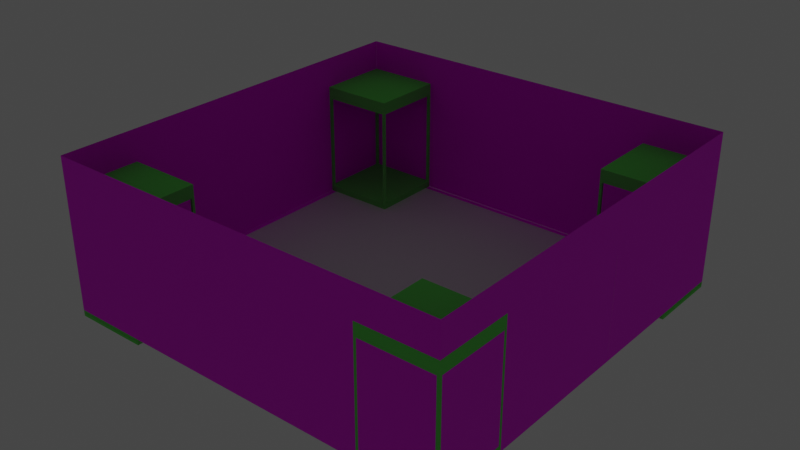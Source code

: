 # Source: MultiPlayer_Trigger.blend  (saved by Blender 3.6.11; exported with 4.5.12 LTS)
import bpy
from mathutils import Matrix  # noqa: F401  (used for matrix-valued properties, if any)

bpy.ops.wm.read_factory_settings(use_empty=True)
scene = bpy.context.scene
scene.name = 'Scene'

# ---- collections
col_collection = bpy.data.collections.new('Collection'); scene.collection.children.link(col_collection)
col_triggers_and_logic = bpy.data.collections.new('Triggers and Logic'); scene.collection.children.link(col_triggers_and_logic)
col_things_with_graphs_on_them = bpy.data.collections.new('Things with Graphs on them'); col_triggers_and_logic.children.link(col_things_with_graphs_on_them)

# ---- images (referenced by path relative to the original .blend; pixels are not part of the script)
import os
ASSET_DIR = os.environ.get("B2B_ASSET_DIR", "")  # directory of the original .blend (textures are referenced by path, not embedded)
HERE = os.path.dirname(os.path.abspath(__file__))  # packed textures are extracted next to this script under _unpacked/

def load_image(name, relpath, width, height, colorspace="sRGB"):
    """Load a texture the original file referenced (path relative to the .blend, or extracted next to this script)."""
    p = next((c for c in (os.path.join(HERE, relpath), os.path.join(ASSET_DIR, relpath)) if relpath and os.path.exists(c)), "")
    if p:
        img = bpy.data.images.load(p, check_existing=True)
        img.name = name
    else:  # same state as the original file: an image datablock whose file is absent (Cycles renders it pink)
        img = bpy.data.images.new(name, width, height)
        img.source = "FILE"
        img.filepath = "//" + (relpath or name)
    img.colorspace_settings.name = colorspace
    return img
img_checkertemp = load_image('CheckerTemp', '', 1024, 1024, 'sRGB')

# ---- materials (node trees are filled in below, after node groups)
mat_floor = bpy.data.materials.new('Floor')
mat_floor.use_backface_culling = True
mat_floor.use_transparent_shadow = False
mat_invis_001 = bpy.data.materials.new('invis.001')
mat_invis_001.alpha_threshold = 0.2107
mat_invis_001.use_backface_culling = True
mat_invis_001.use_transparent_shadow = False
mat_gem_lit = bpy.data.materials.new('Gem.lit')
mat_gem_lit.use_transparent_shadow = False
mat_item_normal = bpy.data.materials.new('Item.normal')
mat_item_normal.use_transparent_shadow = False

# ---- material node trees
mat_floor.use_nodes = True; mat_floor.node_tree.nodes.clear()
_N = mat_floor.node_tree.nodes; _L = mat_floor.node_tree.links
n0 = _N.new('ShaderNodeBsdfPrincipled'); n0.name = 'Principled BSDF'; n0.location = (10, 300)
n0.distribution = 'GGX'
n0.subsurface_method = 'RANDOM_WALK_SKIN'
n0.inputs[2].default_value = 0.7591
n0.inputs[3].default_value = 1.45
n0.inputs[27].default_value = (0.0, 0.0, 0.0, 1.0)
n0.inputs[28].default_value = 1.0
n1 = _N.new('ShaderNodeOutputMaterial'); n1.name = 'Material Output'; n1.location = (300, 300)
n2 = _N.new('ShaderNodeTexImage'); n2.name = 'Image Texture'; n2.location = (-412, 252)
n2.image = img_checkertemp
_L.new(n0.outputs[0], n1.inputs[0])
_L.new(n2.outputs[0], n0.inputs[0])
n1.is_active_output = True
mat_invis_001.use_nodes = True; mat_invis_001.node_tree.nodes.clear()
_N = mat_invis_001.node_tree.nodes; _L = mat_invis_001.node_tree.links
n0 = _N.new('ShaderNodeBsdfPrincipled'); n0.name = 'Principled BSDF'; n0.location = (10, 300)
n0.distribution = 'GGX'
n0.subsurface_method = 'RANDOM_WALK_SKIN'
n0.inputs[3].default_value = 1.45
n0.inputs[4].default_value = 0.0
n0.inputs[27].default_value = (0.0, 0.0, 0.0, 1.0)
n0.inputs[28].default_value = 1.0
n1 = _N.new('ShaderNodeOutputMaterial'); n1.name = 'Material Output'; n1.location = (300, 300)
_L.new(n0.outputs[0], n1.inputs[0])
n1.is_active_output = True
mat_gem_lit.use_nodes = True; mat_gem_lit.node_tree.nodes.clear()
_N = mat_gem_lit.node_tree.nodes; _L = mat_gem_lit.node_tree.links
n0 = _N.new('ShaderNodeBsdfPrincipled'); n0.name = 'Principled BSDF'; n0.location = (10, 300)
n0.distribution = 'GGX'
n0.subsurface_method = 'RANDOM_WALK_SKIN'
n0.inputs[0].default_value = (0.694, 0.0, 0.0, 1.0)
n0.inputs[1].default_value = 0.427
n0.inputs[2].default_value = 0.09189
n0.inputs[3].default_value = 1.45
n0.inputs[27].default_value = (0.694, 0.0, 0.0, 1.0)
n0.inputs[28].default_value = 4.0
n1 = _N.new('ShaderNodeOutputMaterial'); n1.name = 'Material Output'; n1.location = (300, 300)
_L.new(n0.outputs[0], n1.inputs[0])
n1.is_active_output = True
mat_item_normal.use_nodes = True; mat_item_normal.node_tree.nodes.clear()
_N = mat_item_normal.node_tree.nodes; _L = mat_item_normal.node_tree.links
n0 = _N.new('ShaderNodeBsdfPrincipled'); n0.name = 'Principled BSDF'; n0.location = (10, 300)
n0.distribution = 'GGX'
n0.subsurface_method = 'RANDOM_WALK_SKIN'
n0.inputs[0].default_value = (0.1592, 0.8, 0.1237, 1.0)
n0.inputs[2].default_value = 1.0
n0.inputs[3].default_value = 1.45
n0.inputs[27].default_value = (0.0, 0.0, 0.0, 1.0)
n0.inputs[28].default_value = 1.0
n1 = _N.new('ShaderNodeOutputMaterial'); n1.name = 'Material Output'; n1.location = (300, 300)
_L.new(n0.outputs[0], n1.inputs[0])
n1.is_active_output = True

# ---- world
world_world = bpy.data.worlds.new('World'); scene.world = world_world
world_world.use_nodes = True; world_world.node_tree.nodes.clear()
_N = world_world.node_tree.nodes; _L = world_world.node_tree.links
n0 = _N.new('ShaderNodeOutputWorld'); n0.name = 'World Output'; n0.location = (300, 300)
n1 = _N.new('ShaderNodeBackground'); n1.name = 'Background'; n1.location = (10, 300)
n1.inputs[0].default_value = (0.05088, 0.05088, 0.05088, 1.0)
_L.new(n1.outputs[0], n0.inputs[0])
n0.is_active_output = True
world_world.color = (0.05088, 0.05088, 0.05088)
world_world.use_sun_shadow = False
world_world.sun_shadow_jitter_overblur = 0.0

# ---- meshes
me_plane = bpy.data.meshes.new('Plane')
me_plane.from_pydata([(-4.0, -4.0, -0.005385), (4.0, -4.0, -0.005385), (-4.0, 4.0, -0.005385), (4.0, 4.0, -0.005385)], [], [(0, 1, 3, 2)])
_uv = me_plane.uv_layers.new(name='UVMap')
_uv.uv.foreach_set('vector', [0.0, 0.0, 1.0, 0.0, 1.0, 1.0, 0.0, 1.0])
me_plane.materials.append(mat_floor)
me_plane.update()
me_cube_001 = bpy.data.meshes.new('Cube.001')
me_cube_001.from_pydata([(-4.0, -4.0, -0.03731), (-4.0, -4.0, 0.04269), (-4.0, 4.0, -0.03731), (-4.0, 4.0, 0.04269), (4.0, -4.0, -0.03731), (4.0, -4.0, 0.04269), (4.0, 4.0, -0.03731), (4.0, 4.0, 0.04269)], [], [(0, 1, 3, 2), (2, 3, 7, 6), (6, 7, 5, 4), (4, 5, 1, 0), (2, 6, 4, 0), (7, 3, 1, 5)])
_uv = me_cube_001.uv_layers.new(name='UVMap')
_uv.uv.foreach_set('vector', [0.375, 0.0, 0.625, 0.0, 0.625, 0.25, 0.375, 0.25, 0.375, 0.25, 0.625, 0.25, 0.625, 0.5, 0.375, 0.5, 0.375, 0.5, 0.625, 0.5, 0.625, 0.75, 0.375, 0.75, 0.375, 0.75, 0.625, 0.75, 0.625, 1.0, 0.375, 1.0, 0.125, 0.5, 0.375, 0.5, 0.375, 0.75, 0.125, 0.75, 0.625, 0.5, 0.875, 0.5, 0.875, 0.75, 0.625, 0.75])
me_cube_001.materials.append(mat_invis_001)
me_cube_001.update()
me_plane_001 = bpy.data.meshes.new('Plane.001')
me_plane_001.from_pydata([(-3.879, -3.879, 0.0), (3.879, -3.879, 0.0), (-3.879, 3.879, 0.0), (3.879, 3.879, 0.0)], [], [(0, 1, 3, 2)])
_uv = me_plane_001.uv_layers.new(name='UVMap')
_uv.uv.foreach_set('vector', [0.1027, 0.1027, 0.8973, 0.1027, 0.8973, 0.8973, 0.1027, 0.8973])
me_plane_001.update()
me_plane_002 = bpy.data.meshes.new('Plane.002')
me_plane_002.from_pydata([(-4.0, 0.0, -1.5), (4.0, 0.0, -1.5), (-4.0, 0.0, 1.5), (4.0, 0.0, 1.5)], [], [(0, 1, 3, 2)])
_uv = me_plane_002.uv_layers.new(name='UVMap')
_uv.uv.foreach_set('vector', [0.0, 0.5, 1.0, 0.5, 1.0, 0.875, 0.0, 0.875])
me_plane_002.materials.append(mat_floor)
me_plane_002.update()
me_cube_013 = bpy.data.meshes.new('Cube.013')
me_cube_013.from_pydata([(-4.0, -0.06268, -1.536), (-4.0, -0.06268, 1.536), (-4.0, 0.06268, -1.536), (-4.0, 0.06268, 1.536), (4.0, -0.06268, -1.536), (4.0, -0.06268, 1.536), (4.0, 0.06268, -1.536), (4.0, 0.06268, 1.536)], [], [(0, 1, 3, 2), (2, 3, 7, 6), (6, 7, 5, 4), (4, 5, 1, 0), (2, 6, 4, 0), (7, 3, 1, 5)])
_uv = me_cube_013.uv_layers.new(name='UVMap')
_uv.uv.foreach_set('vector', [0.375, 0.25, 9.976, 0.25, 9.976, 0.25, 0.375, 0.25, 0.375, 0.25, 9.976, 0.25, 9.976, 0.5, 0.375, 0.5, 0.375, 0.5, 9.976, 0.5, 9.976, 0.5, 0.375, 0.5, 0.375, 0.75, 9.976, 0.75, 9.976, 1.0, 0.375, 1.0, 0.375, 0.25, 0.375, 0.5, 0.375, 0.5, 0.375, 0.25, 0.625, 0.5, 0.625, 0.25, 0.625, 0.25, 0.625, 0.5])
me_cube_013.materials.append(mat_invis_001)
me_cube_013.update()
me_plane_003 = bpy.data.meshes.new('Plane.003')
me_plane_003.from_pydata([(-4.0, 0.0, -1.5), (4.0, 0.0, -1.5), (-4.0, 0.0, 1.5), (4.0, 0.0, 1.5)], [], [(0, 1, 3, 2)])
_uv = me_plane_003.uv_layers.new(name='UVMap')
_uv.uv.foreach_set('vector', [0.0, 0.5, 1.0, 0.5, 1.0, 0.875, 0.0, 0.875])
me_plane_003.materials.append(mat_floor)
me_plane_003.update()
me_cube_014 = bpy.data.meshes.new('Cube.014')
me_cube_014.from_pydata([(-4.0, -0.06268, -1.536), (-4.0, -0.06268, 1.536), (-4.0, 0.06268, -1.536), (-4.0, 0.06268, 1.536), (4.0, -0.06268, -1.536), (4.0, -0.06268, 1.536), (4.0, 0.06268, -1.536), (4.0, 0.06268, 1.536)], [], [(0, 1, 3, 2), (2, 3, 7, 6), (6, 7, 5, 4), (4, 5, 1, 0), (2, 6, 4, 0), (7, 3, 1, 5)])
_uv = me_cube_014.uv_layers.new(name='UVMap')
_uv.uv.foreach_set('vector', [0.375, 0.25, 9.976, 0.25, 9.976, 0.25, 0.375, 0.25, 0.375, 0.25, 9.976, 0.25, 9.976, 0.5, 0.375, 0.5, 0.375, 0.5, 9.976, 0.5, 9.976, 0.5, 0.375, 0.5, 0.375, 0.75, 9.976, 0.75, 9.976, 1.0, 0.375, 1.0, 0.375, 0.25, 0.375, 0.5, 0.375, 0.5, 0.375, 0.25, 0.625, 0.5, 0.625, 0.25, 0.625, 0.25, 0.625, 0.5])
me_cube_014.materials.append(mat_invis_001)
me_cube_014.update()
me_plane_004 = bpy.data.meshes.new('Plane.004')
me_plane_004.from_pydata([(-4.0, 0.0, -1.5), (4.0, 0.0, -1.5), (-4.0, 0.0, 1.5), (4.0, 0.0, 1.5)], [], [(0, 1, 3, 2)])
_uv = me_plane_004.uv_layers.new(name='UVMap')
_uv.uv.foreach_set('vector', [0.0, 0.5, 1.0, 0.5, 1.0, 0.875, 0.0, 0.875])
me_plane_004.materials.append(mat_floor)
me_plane_004.update()
me_cube_028 = bpy.data.meshes.new('Cube.028')
me_cube_028.from_pydata([(-4.0, -0.06268, -1.536), (-4.0, -0.06268, 1.536), (-4.0, 0.06268, -1.536), (-4.0, 0.06268, 1.536), (4.0, -0.06268, -1.536), (4.0, -0.06268, 1.536), (4.0, 0.06268, -1.536), (4.0, 0.06268, 1.536)], [], [(0, 1, 3, 2), (2, 3, 7, 6), (6, 7, 5, 4), (4, 5, 1, 0), (2, 6, 4, 0), (7, 3, 1, 5)])
_uv = me_cube_028.uv_layers.new(name='UVMap')
_uv.uv.foreach_set('vector', [0.375, 0.25, 9.976, 0.25, 9.976, 0.25, 0.375, 0.25, 0.375, 0.25, 9.976, 0.25, 9.976, 0.5, 0.375, 0.5, 0.375, 0.5, 9.976, 0.5, 9.976, 0.5, 0.375, 0.5, 0.375, 0.75, 9.976, 0.75, 9.976, 1.0, 0.375, 1.0, 0.375, 0.25, 0.375, 0.5, 0.375, 0.5, 0.375, 0.25, 0.625, 0.5, 0.625, 0.25, 0.625, 0.25, 0.625, 0.5])
me_cube_028.materials.append(mat_invis_001)
me_cube_028.update()
me_plane_005 = bpy.data.meshes.new('Plane.005')
me_plane_005.from_pydata([(-4.0, 0.0, -1.5), (4.0, 0.0, -1.5), (-4.0, 0.0, 1.5), (4.0, 0.0, 1.5)], [], [(0, 1, 3, 2)])
_uv = me_plane_005.uv_layers.new(name='UVMap')
_uv.uv.foreach_set('vector', [0.0, 0.5, 1.0, 0.5, 1.0, 0.875, 0.0, 0.875])
me_plane_005.materials.append(mat_floor)
me_plane_005.update()
me_cube_002 = bpy.data.meshes.new('Cube.002')
me_cube_002.from_pydata([(-4.0, -0.06268, -1.536), (-4.0, -0.06268, 1.536), (-4.0, 0.06268, -1.536), (-4.0, 0.06268, 1.536), (4.0, -0.06268, -1.536), (4.0, -0.06268, 1.536), (4.0, 0.06268, -1.536), (4.0, 0.06268, 1.536)], [], [(0, 1, 3, 2), (2, 3, 7, 6), (6, 7, 5, 4), (4, 5, 1, 0), (2, 6, 4, 0), (7, 3, 1, 5)])
_uv = me_cube_002.uv_layers.new(name='UVMap')
_uv.uv.foreach_set('vector', [0.375, 0.25, 9.976, 0.25, 9.976, 0.25, 0.375, 0.25, 0.375, 0.25, 9.976, 0.25, 9.976, 0.5, 0.375, 0.5, 0.375, 0.5, 9.976, 0.5, 9.976, 0.5, 0.375, 0.5, 0.375, 0.75, 9.976, 0.75, 9.976, 1.0, 0.375, 1.0, 0.375, 0.25, 0.375, 0.5, 0.375, 0.5, 0.375, 0.25, 0.625, 0.5, 0.625, 0.25, 0.625, 0.25, 0.625, 0.5])
me_cube_002.materials.append(mat_invis_001)
me_cube_002.update()
me_diamond = bpy.data.meshes.new('Diamond')
me_diamond.from_pydata([(-0.1077, -0.05187, 0.4727), (-0.1077, -0.05187, -0.9062), (0.6117, -0.05187, 0.4727), (1.091, -0.05187, 0.05308), (0.3408, -0.6143, 0.4727), (0.6399, -0.9893, 0.05308), (-0.2678, -0.7533, 0.4727), (-0.3745, -1.221, 0.05308), (-0.7559, -0.364, 0.4727), (-1.188, -0.5721, 0.05308), (-0.7559, 0.2603, 0.4727), (-1.188, 0.4684, 0.05308), (-0.2678, 0.6495, 0.4727), (-0.3745, 1.117, 0.05308), (0.3408, 0.5106, 0.4727), (0.6399, 0.8856, 0.05308)], [], [(3, 1, 15), (1, 3, 5), (1, 5, 7), (1, 7, 9), (1, 9, 11), (1, 11, 13), (1, 13, 15), (2, 3, 15, 14), (3, 2, 4, 5), (5, 4, 6, 7), (7, 6, 8, 9), (9, 8, 10, 11), (11, 10, 12, 13), (13, 12, 14, 15), (0, 2, 14), (2, 0, 4), (4, 0, 6), (6, 0, 8), (8, 0, 10), (10, 0, 12), (12, 0, 14)])
me_diamond.materials.append(mat_invis_001)
me_diamond.materials.append(mat_gem_lit)
me_diamond.update()
me_trigmesh_m = bpy.data.meshes.new('trigmesh_m')
me_trigmesh_m.from_pydata([(-0.75, -0.75, -1.25), (-0.75, -0.75, -1.0), (-0.75, 0.75, -1.25), (-0.75, 0.75, -1.0), (0.75, -0.75, -1.25), (0.75, -0.75, -1.0), (0.75, 0.75, -1.25), (0.75, 0.75, -1.0), (-0.75, 0.7, -1.25), (-0.75, -0.7, -1.25), (-0.75, -0.7, -1.0), (-0.75, 0.7, -1.0), (0.75, -0.7, -1.25), (0.75, 0.7, -1.25), (0.75, 0.7, -1.0), (0.75, -0.7, -1.0), (0.7, 0.75, -1.25), (-0.7, 0.75, -1.25), (-0.7, 0.75, -1.0), (0.7, 0.75, -1.0), (-0.7, -0.75, -1.25), (0.7, -0.75, -1.25), (0.7, -0.75, -1.0), (-0.7, -0.75, -1.0), (-0.7, 0.7, -1.0), (0.7, 0.7, -1.0), (-0.7, -0.7, -1.0), (0.7, -0.7, -1.0), (0.7, 0.7, -1.25), (-0.7, 0.7, -1.25), (0.7, -0.7, -1.25), (-0.7, -0.7, -1.25), (-0.75, -0.75, 0.0), (-0.75, -0.7, 0.0), (-0.7, -0.7, 0.0), (-0.7, -0.75, 0.0), (0.7, -0.75, 0.0), (0.7, -0.7, 0.0), (0.75, -0.7, 0.0), (0.75, -0.75, 0.0), (0.75, 0.75, 0.0), (0.75, 0.7, 0.0), (0.7, 0.75, 0.0), (0.7, 0.7, 0.0), (-0.7, 0.7, 0.0), (-0.75, 0.7, 0.0), (-0.7, 0.75, 0.0), (-0.75, 0.75, 0.0), (-0.75, -0.75, 1.25), (-0.75, -0.75, 1.0), (-0.75, 0.75, 1.25), (-0.75, 0.75, 1.0), (0.75, -0.75, 1.25), (0.75, -0.75, 1.0), (0.75, 0.75, 1.25), (0.75, 0.75, 1.0), (-0.75, 0.7, 1.25), (-0.75, -0.7, 1.25), (-0.75, -0.7, 1.0), (-0.75, 0.7, 1.0), (0.75, -0.7, 1.25), (0.75, 0.7, 1.25), (0.75, 0.7, 1.0), (0.75, -0.7, 1.0), (0.7, 0.75, 1.25), (-0.7, 0.75, 1.25), (-0.7, 0.75, 1.0), (0.7, 0.75, 1.0), (-0.7, -0.75, 1.25), (0.7, -0.75, 1.25), (0.7, -0.75, 1.0), (-0.7, -0.75, 1.0), (-0.7, 0.7, 1.0), (0.7, 0.7, 1.0), (-0.7, -0.7, 1.0), (0.7, -0.7, 1.0), (0.7, 0.7, 1.25), (-0.7, 0.7, 1.25), (0.7, -0.7, 1.25), (-0.7, -0.7, 1.25)], [], [(8, 11, 3, 2), (16, 19, 7, 6), (12, 15, 5, 4), (20, 23, 1, 0), (30, 12, 4, 21), (24, 11, 10, 26), (16, 6, 13, 28), (28, 13, 12, 30), (6, 7, 14, 13), (13, 14, 15, 12), (0, 1, 10, 9), (9, 10, 11, 8), (8, 29, 31, 9), (29, 28, 30, 31), (2, 17, 29, 8), (17, 16, 28, 29), (14, 25, 27, 15), (25, 24, 26, 27), (19, 18, 24, 25), (27, 26, 23, 22), (9, 31, 20, 0), (31, 30, 21, 20), (4, 5, 22, 21), (21, 22, 23, 20), (2, 3, 18, 17), (17, 18, 19, 16), (1, 23, 35, 32), (23, 26, 34, 35), (26, 10, 33, 34), (10, 1, 32, 33), (15, 27, 37, 38), (22, 5, 39, 36), (5, 15, 38, 39), (27, 22, 36, 37), (19, 25, 43, 42), (25, 14, 41, 43), (7, 19, 42, 40), (14, 7, 40, 41), (3, 11, 45, 47), (18, 3, 47, 46), (11, 24, 44, 45), (24, 18, 46, 44), (56, 50, 51, 59), (64, 54, 55, 67), (60, 52, 53, 63), (68, 48, 49, 71), (78, 69, 52, 60), (72, 74, 58, 59), (64, 76, 61, 54), (76, 78, 60, 61), (54, 61, 62, 55), (61, 60, 63, 62), (48, 57, 58, 49), (57, 56, 59, 58), (56, 57, 79, 77), (77, 79, 78, 76), (50, 56, 77, 65), (65, 77, 76, 64), (62, 63, 75, 73), (73, 75, 74, 72), (67, 73, 72, 66), (75, 70, 71, 74), (57, 48, 68, 79), (79, 68, 69, 78), (52, 69, 70, 53), (69, 68, 71, 70), (50, 65, 66, 51), (65, 64, 67, 66), (49, 32, 35, 71), (71, 35, 34, 74), (74, 34, 33, 58), (58, 33, 32, 49), (63, 38, 37, 75), (70, 36, 39, 53), (53, 39, 38, 63), (75, 37, 36, 70), (67, 42, 43, 73), (73, 43, 41, 62), (55, 40, 42, 67), (62, 41, 40, 55), (51, 47, 45, 59), (66, 46, 47, 51), (59, 45, 44, 72), (72, 44, 46, 66)])
_uv = me_trigmesh_m.uv_layers.new(name='UVMap')
_uv.uv.foreach_set('vector', [0.375, 0.825, 0.625, 0.825, 0.625, 0.875, 0.375, 0.875, 0.375, 1.075, 0.625, 1.075, 0.625, 1.125, 0.375, 1.125, 0.375, 1.325, 0.625, 1.325, 0.625, 1.375, 0.375, 1.375, 0.375, 1.575, 0.625, 1.575, 0.625, 1.625, 0.375, 1.625, 0.95, 1.325, 1.0, 1.325, 1.0, 1.375, 0.95, 1.375, 1.45, -0.075, 1.5, -0.075, 1.5, 1.325, 1.45, 1.325, 0.95, -0.125, 1.0, -0.125, 1.0, -0.075, 0.95, -0.075, 0.95, -0.075, 1.0, -0.075, 1.0, 1.325, 0.95, 1.325, 0.375, -0.125, 0.625, -0.125, 0.625, -0.075, 0.375, -0.075, 0.375, -0.075, 0.625, -0.075, 0.625, 1.325, 0.375, 1.325, 0.375, -0.625, 0.625, -0.625, 0.625, -0.575, 0.375, -0.575, 0.375, -0.575, 0.625, -0.575, 0.625, 0.825, 0.375, 0.825, -0.5, -0.075, -0.45, -0.075, -0.45, 1.325, -0.5, 1.325, -0.45, -0.075, 0.95, -0.075, 0.95, 1.325, -0.45, 1.325, -0.5, -0.125, -0.45, -0.125, -0.45, -0.075, -0.5, -0.075, -0.45, -0.125, 0.95, -0.125, 0.95, -0.075, -0.45, -0.075, -4.229e-16, -0.075, 0.05, -0.075, 0.05, 1.325, 1.88e-15, 1.325, 0.05, -0.075, 1.45, -0.075, 1.45, 1.325, 0.05, 1.325, 0.05, -0.125, 1.45, -0.125, 1.45, -0.075, 0.05, -0.075, 0.05, 1.325, 1.45, 1.325, 1.45, 1.375, 0.05, 1.375, -0.5, 1.325, -0.45, 1.325, -0.45, 1.375, -0.5, 1.375, -0.45, 1.325, 0.95, 1.325, 0.95, 1.375, -0.45, 1.375, 0.375, 0.125, 0.625, 0.125, 0.625, 0.175, 0.375, 0.175, 0.375, 0.175, 0.625, 0.175, 0.625, 1.575, 0.375, 1.575, 0.375, -0.375, 0.625, -0.375, 0.625, -0.325, 0.375, -0.325, 0.375, -0.325, 0.625, -0.325, 0.625, 1.075, 0.375, 1.075, 0.625, 1.625, 0.625, 1.575, 1.625, 1.575, 1.625, 1.625, 1.45, 1.375, 1.45, 1.325, 1.45, 1.325, 1.45, 1.375, 1.45, 1.325, 1.5, 1.325, 1.5, 1.325, 1.45, 1.325, 0.625, -0.575, 0.625, -0.625, 1.625, -0.625, 1.625, -0.575, 1.88e-15, 1.325, 0.05, 1.325, 0.05, 1.325, 1.88e-15, 1.325, 0.625, 0.175, 0.625, 0.125, 1.625, 0.125, 1.625, 0.175, 0.625, 1.375, 0.625, 1.325, 1.625, 1.325, 1.625, 1.375, 0.05, 1.325, 0.05, 1.375, 0.05, 1.375, 0.05, 1.325, 0.05, -0.125, 0.05, -0.075, 0.05, -0.075, 0.05, -0.125, 0.05, -0.075, -4.229e-16, -0.075, -4.229e-16, -0.075, 0.05, -0.075, 0.625, 1.125, 0.625, 1.075, 1.625, 1.075, 1.625, 1.125, 0.625, -0.075, 0.625, -0.125, 1.625, -0.125, 1.625, -0.075, 0.625, 0.875, 0.625, 0.825, 1.625, 0.825, 1.625, 0.875, 0.625, -0.325, 0.625, -0.375, 1.625, -0.375, 1.625, -0.325, 1.5, -0.075, 1.45, -0.075, 1.45, -0.075, 1.5, -0.075, 1.45, -0.075, 1.45, -0.125, 1.45, -0.125, 1.45, -0.075, 0.375, 0.825, 0.375, 0.875, 0.625, 0.875, 0.625, 0.825, 0.375, 1.075, 0.375, 1.125, 0.625, 1.125, 0.625, 1.075, 0.375, 1.325, 0.375, 1.375, 0.625, 1.375, 0.625, 1.325, 0.375, 1.575, 0.375, 1.625, 0.625, 1.625, 0.625, 1.575, 0.95, 1.325, 0.95, 1.375, 1.0, 1.375, 1.0, 1.325, 1.45, -0.075, 1.45, 1.325, 1.5, 1.325, 1.5, -0.075, 0.95, -0.125, 0.95, -0.075, 1.0, -0.075, 1.0, -0.125, 0.95, -0.075, 0.95, 1.325, 1.0, 1.325, 1.0, -0.075, 0.375, -0.125, 0.375, -0.075, 0.625, -0.075, 0.625, -0.125, 0.375, -0.075, 0.375, 1.325, 0.625, 1.325, 0.625, -0.075, 0.375, -0.625, 0.375, -0.575, 0.625, -0.575, 0.625, -0.625, 0.375, -0.575, 0.375, 0.825, 0.625, 0.825, 0.625, -0.575, -0.5, -0.075, -0.5, 1.325, -0.45, 1.325, -0.45, -0.075, -0.45, -0.075, -0.45, 1.325, 0.95, 1.325, 0.95, -0.075, -0.5, -0.125, -0.5, -0.075, -0.45, -0.075, -0.45, -0.125, -0.45, -0.125, -0.45, -0.075, 0.95, -0.075, 0.95, -0.125, -4.229e-16, -0.075, 1.88e-15, 1.325, 0.05, 1.325, 0.05, -0.075, 0.05, -0.075, 0.05, 1.325, 1.45, 1.325, 1.45, -0.075, 0.05, -0.125, 0.05, -0.075, 1.45, -0.075, 1.45, -0.125, 0.05, 1.325, 0.05, 1.375, 1.45, 1.375, 1.45, 1.325, -0.5, 1.325, -0.5, 1.375, -0.45, 1.375, -0.45, 1.325, -0.45, 1.325, -0.45, 1.375, 0.95, 1.375, 0.95, 1.325, 0.375, 0.125, 0.375, 0.175, 0.625, 0.175, 0.625, 0.125, 0.375, 0.175, 0.375, 1.575, 0.625, 1.575, 0.625, 0.175, 0.375, -0.375, 0.375, -0.325, 0.625, -0.325, 0.625, -0.375, 0.375, -0.325, 0.375, 1.075, 0.625, 1.075, 0.625, -0.325, 0.625, 1.625, 1.625, 1.625, 1.625, 1.575, 0.625, 1.575, 1.45, 1.375, 1.45, 1.375, 1.45, 1.325, 1.45, 1.325, 1.45, 1.325, 1.45, 1.325, 1.5, 1.325, 1.5, 1.325, 0.625, -0.575, 1.625, -0.575, 1.625, -0.625, 0.625, -0.625, 1.88e-15, 1.325, 1.88e-15, 1.325, 0.05, 1.325, 0.05, 1.325, 0.625, 0.175, 1.625, 0.175, 1.625, 0.125, 0.625, 0.125, 0.625, 1.375, 1.625, 1.375, 1.625, 1.325, 0.625, 1.325, 0.05, 1.325, 0.05, 1.325, 0.05, 1.375, 0.05, 1.375, 0.05, -0.125, 0.05, -0.125, 0.05, -0.075, 0.05, -0.075, 0.05, -0.075, 0.05, -0.075, -4.229e-16, -0.075, -4.229e-16, -0.075, 0.625, 1.125, 1.625, 1.125, 1.625, 1.075, 0.625, 1.075, 0.625, -0.075, 1.625, -0.075, 1.625, -0.125, 0.625, -0.125, 0.625, 0.875, 1.625, 0.875, 1.625, 0.825, 0.625, 0.825, 0.625, -0.325, 1.625, -0.325, 1.625, -0.375, 0.625, -0.375, 1.5, -0.075, 1.5, -0.075, 1.45, -0.075, 1.45, -0.075, 1.45, -0.075, 1.45, -0.075, 1.45, -0.125, 1.45, -0.125])
me_trigmesh_m.materials.append(mat_item_normal)
me_trigmesh_m.update()

# ---- objects
ob_floor = bpy.data.objects.new('Floor', me_plane)
ob_waypoint_001 = bpy.data.objects.new('Waypoint.001', None)
ob_coll_floor = bpy.data.objects.new('Coll.floor', me_cube_001)
ob_navmesh = bpy.data.objects.new('navmesh', me_plane_001)
ob_wall_001 = bpy.data.objects.new('Wall.001', me_plane_002)
ob_coll_wall_back = bpy.data.objects.new('Coll.wall.back', me_cube_013)
ob_wall_002 = bpy.data.objects.new('Wall.002', me_plane_003)
ob_coll_wall_left = bpy.data.objects.new('Coll.wall.left', me_cube_014)
ob_wall_003 = bpy.data.objects.new('Wall.003', me_plane_004)
ob_coll_wall_right = bpy.data.objects.new('Coll.wall.right', me_cube_028)
ob_wall_004 = bpy.data.objects.new('Wall.004', me_plane_005)
ob_coll_wall_front = bpy.data.objects.new('Coll.wall.front', me_cube_002)
ob_waypoint_002 = bpy.data.objects.new('Waypoint.002', None)
ob_waypoint_003 = bpy.data.objects.new('Waypoint.003', None)
ob_waypoint_004 = bpy.data.objects.new('Waypoint.004', None)
ob_text_label_001 = bpy.data.objects.new('Text_Label.001', None)
ob_text_label_002 = bpy.data.objects.new('Text_Label.002', None)
ob_text_label_003 = bpy.data.objects.new('Text_Label.003', None)
ob_text_label_004 = bpy.data.objects.new('Text_Label.004', None)
ob_trigger_002 = bpy.data.objects.new('Trigger.002', None)
ob_trigger_004 = bpy.data.objects.new('Trigger.004', None)
ob_trigger_001 = bpy.data.objects.new('Trigger.001', None)
ob_trigger_003 = bpy.data.objects.new('Trigger.003', None)
ob_gem = bpy.data.objects.new('Gem', me_diamond)
ob_trigmesh_001 = bpy.data.objects.new('TrigMesh.001', me_trigmesh_m)
ob_trigmesh_002 = bpy.data.objects.new('TrigMesh.002', me_trigmesh_m)
ob_trigmesh_003 = bpy.data.objects.new('TrigMesh.003', me_trigmesh_m)
ob_trigmesh_004 = bpy.data.objects.new('TrigMesh.004', me_trigmesh_m)

# ---- transforms, parenting, visibility, modifiers, constraints
ob_floor.location = (0.0, 0.0, 0.0)
_m = ob_floor.modifiers.new('GeometryNodes', 'NODES')
_m.node_group = None
ob_waypoint_001.location = (-1.5, -3.438, -5.96e-08)
ob_waypoint_001.rotation_euler = (0.0, -0.0, 3.142)
ob_waypoint_001.empty_display_type = 'ARROWS'
ob_coll_floor.location = (0.0, 0.0, -0.04039)
ob_coll_floor.display_type = 'BOUNDS'
ob_navmesh.location = (0.0, 0.0, 0.0)
ob_wall_001.location = (0.0, 4.0, 1.495)
_m = ob_wall_001.modifiers.new('GeometryNodes', 'NODES')
_m.node_group = None
ob_coll_wall_back.location = (0.0, 4.063, 1.458)
ob_coll_wall_back.display_type = 'BOUNDS'
ob_wall_002.location = (-4.0, -1.748e-07, 1.495)
ob_wall_002.rotation_euler = (0.0, -0.0, 1.571)
_m = ob_wall_002.modifiers.new('GeometryNodes', 'NODES')
_m.node_group = None
ob_coll_wall_left.location = (-4.063, -1.776e-07, 1.458)
ob_coll_wall_left.rotation_euler = (0.0, -0.0, 1.571)
ob_coll_wall_left.display_type = 'BOUNDS'
ob_wall_003.location = (4.0, 5.245e-07, 1.495)
ob_wall_003.rotation_euler = (0.0, -0.0, 4.712)
_m = ob_wall_003.modifiers.new('GeometryNodes', 'NODES')
_m.node_group = None
ob_coll_wall_right.location = (4.063, -1.776e-07, 1.458)
ob_coll_wall_right.rotation_euler = (0.0, -0.0, 1.571)
ob_coll_wall_right.display_type = 'BOUNDS'
ob_wall_004.location = (3.497e-07, -4.0, 1.495)
ob_wall_004.rotation_euler = (0.0, -0.0, 3.142)
_m = ob_wall_004.modifiers.new('GeometryNodes', 'NODES')
_m.node_group = None
ob_coll_wall_front.location = (3.552e-07, -4.063, 1.458)
ob_coll_wall_front.rotation_euler = (0.0, -0.0, 3.142)
ob_coll_wall_front.display_type = 'BOUNDS'
ob_waypoint_002.location = (-0.5, -3.438, -5.96e-08)
ob_waypoint_002.rotation_euler = (0.0, -0.0, 3.142)
ob_waypoint_002.empty_display_type = 'ARROWS'
ob_waypoint_003.location = (0.5, -3.438, -5.96e-08)
ob_waypoint_003.rotation_euler = (0.0, -0.0, 3.142)
ob_waypoint_003.empty_display_type = 'ARROWS'
ob_waypoint_004.location = (1.5, -3.438, -5.96e-08)
ob_waypoint_004.rotation_euler = (0.0, -0.0, 3.142)
ob_waypoint_004.empty_display_type = 'ARROWS'
ob_text_label_001.location = (2.25, 2.25, 1.125)
ob_text_label_001.empty_display_type = 'ARROWS'
ob_text_label_002.location = (-2.25, 2.25, 1.125)
ob_text_label_002.empty_display_type = 'ARROWS'
ob_text_label_003.location = (2.25, -2.25, 1.125)
ob_text_label_003.empty_display_type = 'ARROWS'
ob_text_label_004.location = (-2.25, -2.25, 1.125)
ob_text_label_004.empty_display_type = 'ARROWS'
ob_trigger_002.location = (-3.25, 3.25, 1.0)
ob_trigger_002.empty_display_type = 'CUBE'
ob_trigger_002.empty_display_size = 0.75
ob_trigger_002.show_name = True
ob_trigger_004.location = (-3.25, -3.25, 1.0)
ob_trigger_004.empty_display_type = 'CUBE'
ob_trigger_004.empty_display_size = 0.75
ob_trigger_004.show_name = True
ob_trigger_001.location = (3.25, 3.25, 1.0)
ob_trigger_001.empty_display_type = 'CUBE'
ob_trigger_001.empty_display_size = 0.75
ob_trigger_001.show_name = True
ob_trigger_003.location = (3.25, -3.25, 1.0)
ob_trigger_003.empty_display_type = 'CUBE'
ob_trigger_003.empty_display_size = 0.75
ob_trigger_003.show_name = True
ob_gem.location = (0.0, 0.0, 1.825)
ob_gem.display_type = 'WIRE'
ob_gem.show_name = True
ob_trigmesh_001.parent = ob_trigger_001
ob_trigmesh_001.matrix_parent_inverse = Matrix(((1.0, -0.0, 0.0, -3.25), (-0.0, 1.0, -0.0, -3.25), (0.0, -0.0, 1.0, -1.0), (-0.0, 0.0, -0.0, 1.0)))
ob_trigmesh_001.location = (3.25, 3.25, 1.125)
ob_trigmesh_002.parent = ob_trigger_002
ob_trigmesh_002.matrix_parent_inverse = Matrix(((1.0, -0.0, 0.0, -3.25), (-0.0, 1.0, -0.0, -3.25), (0.0, -0.0, 1.0, -1.0), (-0.0, 0.0, -0.0, 1.0)))
ob_trigmesh_002.location = (3.25, 3.25, 1.125)
ob_trigmesh_003.parent = ob_trigger_003
ob_trigmesh_003.matrix_parent_inverse = Matrix(((1.0, -0.0, 0.0, -3.25), (-0.0, 1.0, -0.0, -3.25), (0.0, -0.0, 1.0, -1.0), (-0.0, 0.0, -0.0, 1.0)))
ob_trigmesh_003.location = (3.25, 3.25, 1.125)
ob_trigmesh_004.parent = ob_trigger_004
ob_trigmesh_004.matrix_parent_inverse = Matrix(((1.0, -0.0, 0.0, -3.25), (-0.0, 1.0, -0.0, -3.25), (0.0, -0.0, 1.0, -1.0), (-0.0, 0.0, -0.0, 1.0)))
ob_trigmesh_004.location = (3.25, 3.25, 1.125)

# ---- collection membership
col_collection.objects.link(ob_floor)
col_collection.objects.link(ob_waypoint_001)
col_collection.objects.link(ob_coll_floor)
col_collection.objects.link(ob_navmesh)
col_collection.objects.link(ob_wall_001)
col_collection.objects.link(ob_coll_wall_back)
col_collection.objects.link(ob_wall_002)
col_collection.objects.link(ob_coll_wall_left)
col_collection.objects.link(ob_wall_003)
col_collection.objects.link(ob_coll_wall_right)
col_collection.objects.link(ob_wall_004)
col_collection.objects.link(ob_coll_wall_front)
col_collection.objects.link(ob_waypoint_002)
col_collection.objects.link(ob_waypoint_003)
col_collection.objects.link(ob_waypoint_004)
col_triggers_and_logic.objects.link(ob_text_label_001)
col_triggers_and_logic.objects.link(ob_text_label_002)
col_triggers_and_logic.objects.link(ob_text_label_003)
col_triggers_and_logic.objects.link(ob_text_label_004)
col_things_with_graphs_on_them.objects.link(ob_trigger_002)
col_things_with_graphs_on_them.objects.link(ob_trigger_004)
col_things_with_graphs_on_them.objects.link(ob_trigger_001)
col_things_with_graphs_on_them.objects.link(ob_trigger_003)
col_things_with_graphs_on_them.objects.link(ob_gem)
col_things_with_graphs_on_them.objects.link(ob_trigmesh_001)
col_things_with_graphs_on_them.objects.link(ob_trigmesh_002)
col_things_with_graphs_on_them.objects.link(ob_trigmesh_003)
col_things_with_graphs_on_them.objects.link(ob_trigmesh_004)

# ---- scene / render settings (as saved in the file)
scene.frame_start = 1; scene.frame_end = 60; scene.frame_set(1)
scene.render.engine = 'BLENDER_EEVEE_NEXT'
scene.cycles.use_denoising = False
scene.cycles.sampling_pattern = 'TABULATED_SOBOL'
scene.view_settings.view_transform = 'Filmic'
bpy.context.view_layer.update()

# ---- added for rendering (the .blend has no active camera): camera
cam_auto = bpy.data.cameras.new('AutoCamera')
cam_auto.lens = 50.0
cam_auto.sensor_width = 36.0
cam_auto.clip_end = 1000.0
ob_auto_camera = bpy.data.objects.new('AutoCamera', cam_auto)
scene.collection.objects.link(ob_auto_camera)
ob_auto_camera.location = (11.175, -13.41, 10.3748)
ob_auto_camera.rotation_euler = (1.09748, -7.21219e-08, 0.694738)
scene.camera = ob_auto_camera
bpy.context.view_layer.update()
